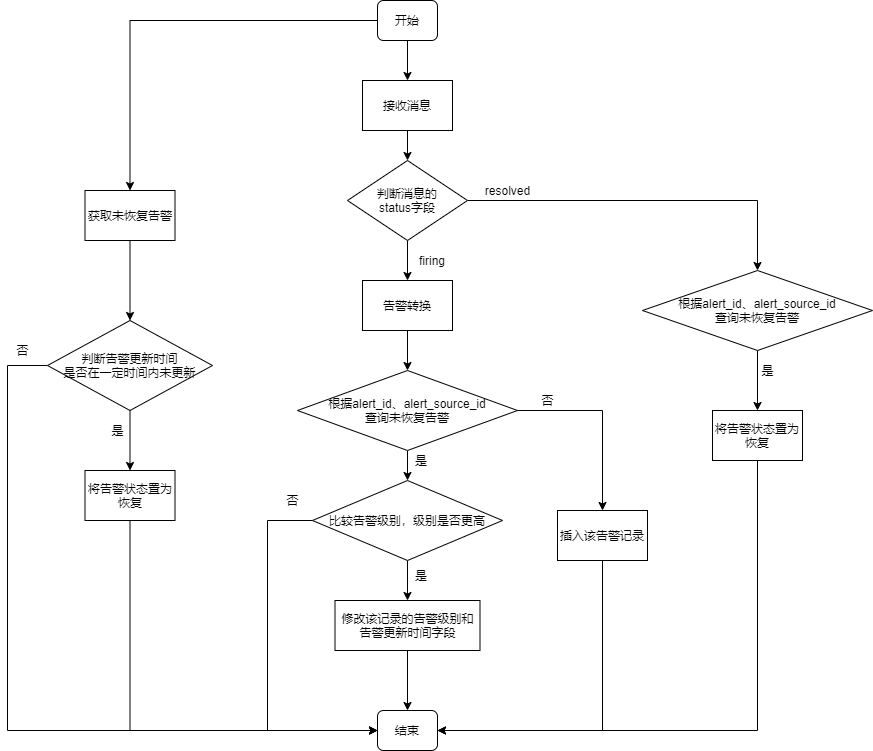

The diagram above was exported from draw.io. Its source (the exported page's mxGraphModel, read from the mxfile embedded in the PNG):
<mxGraphModel dx="2249" dy="762" grid="1" gridSize="10" guides="1" tooltips="1" connect="1" arrows="1" fold="1" page="1" pageScale="1" pageWidth="827" pageHeight="1169" math="0" shadow="0">
  <root>
    <mxCell id="0" />
    <mxCell id="1" parent="0" />
    <mxCell id="130iRabEPSC3EV10rUlb-43" style="edgeStyle=orthogonalEdgeStyle;rounded=0;orthogonalLoop=1;jettySize=auto;html=1;entryX=0.5;entryY=0;entryDx=0;entryDy=0;" parent="1" source="130iRabEPSC3EV10rUlb-2" target="130iRabEPSC3EV10rUlb-42" edge="1">
      <mxGeometry relative="1" as="geometry" />
    </mxCell>
    <mxCell id="130iRabEPSC3EV10rUlb-54" style="edgeStyle=orthogonalEdgeStyle;rounded=0;orthogonalLoop=1;jettySize=auto;html=1;entryX=0.5;entryY=0;entryDx=0;entryDy=0;" parent="1" source="130iRabEPSC3EV10rUlb-2" target="130iRabEPSC3EV10rUlb-40" edge="1">
      <mxGeometry relative="1" as="geometry" />
    </mxCell>
    <mxCell id="130iRabEPSC3EV10rUlb-2" value="开始" style="rounded=1;whiteSpace=wrap;html=1;" parent="1" vertex="1">
      <mxGeometry x="370" width="60" height="40" as="geometry" />
    </mxCell>
    <mxCell id="130iRabEPSC3EV10rUlb-13" style="edgeStyle=orthogonalEdgeStyle;rounded=0;orthogonalLoop=1;jettySize=auto;html=1;" parent="1" source="130iRabEPSC3EV10rUlb-3" target="130iRabEPSC3EV10rUlb-4" edge="1">
      <mxGeometry relative="1" as="geometry" />
    </mxCell>
    <mxCell id="130iRabEPSC3EV10rUlb-27" style="edgeStyle=orthogonalEdgeStyle;rounded=0;orthogonalLoop=1;jettySize=auto;html=1;entryX=0.5;entryY=0;entryDx=0;entryDy=0;" parent="1" source="130iRabEPSC3EV10rUlb-3" target="130iRabEPSC3EV10rUlb-25" edge="1">
      <mxGeometry relative="1" as="geometry" />
    </mxCell>
    <mxCell id="130iRabEPSC3EV10rUlb-3" value="判断消息的&lt;br&gt;status字段" style="rhombus;whiteSpace=wrap;html=1;" parent="1" vertex="1">
      <mxGeometry x="340" y="160" width="120" height="80" as="geometry" />
    </mxCell>
    <mxCell id="130iRabEPSC3EV10rUlb-14" style="edgeStyle=orthogonalEdgeStyle;rounded=0;orthogonalLoop=1;jettySize=auto;html=1;" parent="1" source="130iRabEPSC3EV10rUlb-4" target="130iRabEPSC3EV10rUlb-10" edge="1">
      <mxGeometry relative="1" as="geometry" />
    </mxCell>
    <mxCell id="130iRabEPSC3EV10rUlb-4" value="告警转换" style="rounded=0;whiteSpace=wrap;html=1;" parent="1" vertex="1">
      <mxGeometry x="355" y="280" width="90" height="50" as="geometry" />
    </mxCell>
    <mxCell id="130iRabEPSC3EV10rUlb-16" style="edgeStyle=orthogonalEdgeStyle;rounded=0;orthogonalLoop=1;jettySize=auto;html=1;exitX=0.5;exitY=1;exitDx=0;exitDy=0;entryX=0.5;entryY=0;entryDx=0;entryDy=0;" parent="1" source="130iRabEPSC3EV10rUlb-8" target="130iRabEPSC3EV10rUlb-9" edge="1">
      <mxGeometry relative="1" as="geometry" />
    </mxCell>
    <mxCell id="4EKZn_q8KuxLB1d-Jzkq-1" style="edgeStyle=orthogonalEdgeStyle;rounded=0;orthogonalLoop=1;jettySize=auto;html=1;" edge="1" parent="1" source="130iRabEPSC3EV10rUlb-8">
      <mxGeometry relative="1" as="geometry">
        <mxPoint x="370" y="730" as="targetPoint" />
        <Array as="points">
          <mxPoint x="260" y="520" />
          <mxPoint x="260" y="730" />
        </Array>
      </mxGeometry>
    </mxCell>
    <mxCell id="130iRabEPSC3EV10rUlb-8" value="比较告警级别，级别是否更高" style="rhombus;whiteSpace=wrap;html=1;" parent="1" vertex="1">
      <mxGeometry x="305" y="480" width="190" height="80" as="geometry" />
    </mxCell>
    <mxCell id="130iRabEPSC3EV10rUlb-33" style="edgeStyle=orthogonalEdgeStyle;rounded=0;orthogonalLoop=1;jettySize=auto;html=1;" parent="1" source="130iRabEPSC3EV10rUlb-9" target="130iRabEPSC3EV10rUlb-32" edge="1">
      <mxGeometry relative="1" as="geometry" />
    </mxCell>
    <mxCell id="130iRabEPSC3EV10rUlb-9" value="修改该记录的告警级别和告警更新时间字段" style="rounded=0;whiteSpace=wrap;html=1;" parent="1" vertex="1">
      <mxGeometry x="327.5" y="600" width="145" height="50" as="geometry" />
    </mxCell>
    <mxCell id="130iRabEPSC3EV10rUlb-15" style="edgeStyle=orthogonalEdgeStyle;rounded=0;orthogonalLoop=1;jettySize=auto;html=1;entryX=0.5;entryY=0;entryDx=0;entryDy=0;" parent="1" source="130iRabEPSC3EV10rUlb-10" target="130iRabEPSC3EV10rUlb-8" edge="1">
      <mxGeometry relative="1" as="geometry" />
    </mxCell>
    <mxCell id="4EKZn_q8KuxLB1d-Jzkq-3" style="edgeStyle=orthogonalEdgeStyle;rounded=0;orthogonalLoop=1;jettySize=auto;html=1;" edge="1" parent="1" source="130iRabEPSC3EV10rUlb-10" target="4EKZn_q8KuxLB1d-Jzkq-2">
      <mxGeometry relative="1" as="geometry" />
    </mxCell>
    <mxCell id="130iRabEPSC3EV10rUlb-10" value="根据alert_id、alert_source_id&lt;br&gt;查询未恢复告警" style="rhombus;whiteSpace=wrap;html=1;" parent="1" vertex="1">
      <mxGeometry x="290" y="370" width="220" height="80" as="geometry" />
    </mxCell>
    <mxCell id="130iRabEPSC3EV10rUlb-17" value="firing" style="text;html=1;strokeColor=none;fillColor=none;align=center;verticalAlign=middle;whiteSpace=wrap;rounded=0;" parent="1" vertex="1">
      <mxGeometry x="405" y="250" width="40" height="20" as="geometry" />
    </mxCell>
    <mxCell id="130iRabEPSC3EV10rUlb-18" value="是" style="text;html=1;strokeColor=none;fillColor=none;align=center;verticalAlign=middle;whiteSpace=wrap;rounded=0;" parent="1" vertex="1">
      <mxGeometry x="394" y="450" width="40" height="20" as="geometry" />
    </mxCell>
    <mxCell id="130iRabEPSC3EV10rUlb-19" value="是" style="text;html=1;strokeColor=none;fillColor=none;align=center;verticalAlign=middle;whiteSpace=wrap;rounded=0;" parent="1" vertex="1">
      <mxGeometry x="394" y="565" width="40" height="20" as="geometry" />
    </mxCell>
    <mxCell id="130iRabEPSC3EV10rUlb-30" style="edgeStyle=orthogonalEdgeStyle;rounded=0;orthogonalLoop=1;jettySize=auto;html=1;entryX=0.5;entryY=0;entryDx=0;entryDy=0;" parent="1" source="130iRabEPSC3EV10rUlb-25" target="130iRabEPSC3EV10rUlb-26" edge="1">
      <mxGeometry relative="1" as="geometry" />
    </mxCell>
    <mxCell id="130iRabEPSC3EV10rUlb-25" value="根据alert_id、alert_source_id&lt;br&gt;查询未恢复告警" style="rhombus;whiteSpace=wrap;html=1;" parent="1" vertex="1">
      <mxGeometry x="635" y="270" width="230" height="80" as="geometry" />
    </mxCell>
    <mxCell id="130iRabEPSC3EV10rUlb-34" style="edgeStyle=orthogonalEdgeStyle;rounded=0;orthogonalLoop=1;jettySize=auto;html=1;entryX=1;entryY=0.5;entryDx=0;entryDy=0;" parent="1" source="130iRabEPSC3EV10rUlb-26" target="130iRabEPSC3EV10rUlb-32" edge="1">
      <mxGeometry relative="1" as="geometry">
        <Array as="points">
          <mxPoint x="750" y="730" />
        </Array>
      </mxGeometry>
    </mxCell>
    <mxCell id="130iRabEPSC3EV10rUlb-26" value="将告警状态置为恢复" style="rounded=0;whiteSpace=wrap;html=1;" parent="1" vertex="1">
      <mxGeometry x="705" y="410" width="90" height="50" as="geometry" />
    </mxCell>
    <mxCell id="130iRabEPSC3EV10rUlb-28" value="resolved" style="text;html=1;align=center;verticalAlign=middle;resizable=0;points=[];autosize=1;strokeColor=none;" parent="1" vertex="1">
      <mxGeometry x="470" y="180" width="60" height="20" as="geometry" />
    </mxCell>
    <mxCell id="130iRabEPSC3EV10rUlb-31" value="是" style="text;html=1;align=center;verticalAlign=middle;resizable=0;points=[];autosize=1;strokeColor=none;" parent="1" vertex="1">
      <mxGeometry x="745" y="360" width="30" height="20" as="geometry" />
    </mxCell>
    <mxCell id="130iRabEPSC3EV10rUlb-32" value="结束" style="rounded=1;whiteSpace=wrap;html=1;" parent="1" vertex="1">
      <mxGeometry x="370" y="710" width="60" height="40" as="geometry" />
    </mxCell>
    <mxCell id="130iRabEPSC3EV10rUlb-38" value="否" style="text;html=1;align=center;verticalAlign=middle;resizable=0;points=[];autosize=1;strokeColor=none;" parent="1" vertex="1">
      <mxGeometry x="270" y="490" width="30" height="20" as="geometry" />
    </mxCell>
    <mxCell id="130iRabEPSC3EV10rUlb-55" style="edgeStyle=orthogonalEdgeStyle;rounded=0;orthogonalLoop=1;jettySize=auto;html=1;" parent="1" source="130iRabEPSC3EV10rUlb-40" target="130iRabEPSC3EV10rUlb-45" edge="1">
      <mxGeometry relative="1" as="geometry" />
    </mxCell>
    <mxCell id="130iRabEPSC3EV10rUlb-40" value="获取未恢复告警" style="rounded=0;whiteSpace=wrap;html=1;" parent="1" vertex="1">
      <mxGeometry x="77.5" y="190" width="90" height="50" as="geometry" />
    </mxCell>
    <mxCell id="130iRabEPSC3EV10rUlb-44" style="edgeStyle=orthogonalEdgeStyle;rounded=0;orthogonalLoop=1;jettySize=auto;html=1;entryX=0.5;entryY=0;entryDx=0;entryDy=0;" parent="1" source="130iRabEPSC3EV10rUlb-42" target="130iRabEPSC3EV10rUlb-3" edge="1">
      <mxGeometry relative="1" as="geometry" />
    </mxCell>
    <mxCell id="130iRabEPSC3EV10rUlb-42" value="接收消息" style="rounded=0;whiteSpace=wrap;html=1;" parent="1" vertex="1">
      <mxGeometry x="355" y="80" width="90" height="50" as="geometry" />
    </mxCell>
    <mxCell id="130iRabEPSC3EV10rUlb-48" style="edgeStyle=orthogonalEdgeStyle;rounded=0;orthogonalLoop=1;jettySize=auto;html=1;entryX=0;entryY=0.5;entryDx=0;entryDy=0;" parent="1" source="130iRabEPSC3EV10rUlb-45" target="130iRabEPSC3EV10rUlb-32" edge="1">
      <mxGeometry relative="1" as="geometry">
        <Array as="points">
          <mxPoint y="365" />
          <mxPoint y="730" />
        </Array>
      </mxGeometry>
    </mxCell>
    <mxCell id="130iRabEPSC3EV10rUlb-51" style="edgeStyle=orthogonalEdgeStyle;rounded=0;orthogonalLoop=1;jettySize=auto;html=1;entryX=0.5;entryY=0;entryDx=0;entryDy=0;" parent="1" source="130iRabEPSC3EV10rUlb-45" target="130iRabEPSC3EV10rUlb-50" edge="1">
      <mxGeometry relative="1" as="geometry" />
    </mxCell>
    <mxCell id="130iRabEPSC3EV10rUlb-45" value="判断告警更新时间&lt;br&gt;是否在一定时间内未更新" style="rhombus;whiteSpace=wrap;html=1;" parent="1" vertex="1">
      <mxGeometry x="40" y="320" width="165" height="90" as="geometry" />
    </mxCell>
    <mxCell id="130iRabEPSC3EV10rUlb-49" value="否" style="text;html=1;align=center;verticalAlign=middle;resizable=0;points=[];autosize=1;strokeColor=none;" parent="1" vertex="1">
      <mxGeometry y="340" width="30" height="20" as="geometry" />
    </mxCell>
    <mxCell id="130iRabEPSC3EV10rUlb-53" style="edgeStyle=orthogonalEdgeStyle;rounded=0;orthogonalLoop=1;jettySize=auto;html=1;entryX=0;entryY=0.5;entryDx=0;entryDy=0;" parent="1" source="130iRabEPSC3EV10rUlb-50" target="130iRabEPSC3EV10rUlb-32" edge="1">
      <mxGeometry relative="1" as="geometry">
        <Array as="points">
          <mxPoint x="123" y="730" />
        </Array>
      </mxGeometry>
    </mxCell>
    <mxCell id="130iRabEPSC3EV10rUlb-50" value="将告警状态置为恢复" style="rounded=0;whiteSpace=wrap;html=1;" parent="1" vertex="1">
      <mxGeometry x="77.5" y="470" width="90" height="50" as="geometry" />
    </mxCell>
    <mxCell id="130iRabEPSC3EV10rUlb-52" value="是" style="text;html=1;align=center;verticalAlign=middle;resizable=0;points=[];autosize=1;strokeColor=none;" parent="1" vertex="1">
      <mxGeometry x="95" y="420" width="30" height="20" as="geometry" />
    </mxCell>
    <mxCell id="4EKZn_q8KuxLB1d-Jzkq-4" style="edgeStyle=orthogonalEdgeStyle;rounded=0;orthogonalLoop=1;jettySize=auto;html=1;entryX=1;entryY=0.5;entryDx=0;entryDy=0;" edge="1" parent="1" source="4EKZn_q8KuxLB1d-Jzkq-2" target="130iRabEPSC3EV10rUlb-32">
      <mxGeometry relative="1" as="geometry">
        <Array as="points">
          <mxPoint x="595" y="730" />
        </Array>
      </mxGeometry>
    </mxCell>
    <mxCell id="4EKZn_q8KuxLB1d-Jzkq-2" value="插入该告警记录" style="rounded=0;whiteSpace=wrap;html=1;" vertex="1" parent="1">
      <mxGeometry x="550" y="510" width="90" height="50" as="geometry" />
    </mxCell>
    <mxCell id="4EKZn_q8KuxLB1d-Jzkq-5" value="否" style="text;html=1;align=center;verticalAlign=middle;resizable=0;points=[];autosize=1;strokeColor=none;" vertex="1" parent="1">
      <mxGeometry x="525" y="390" width="30" height="20" as="geometry" />
    </mxCell>
  </root>
</mxGraphModel>